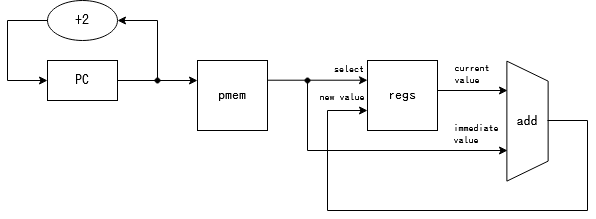

The diagram above was exported from draw.io. Its source (the exported page's mxGraphModel, read from the mxfile embedded in the PNG):
<mxGraphModel dx="813" dy="414" grid="1" gridSize="10" guides="1" tooltips="1" connect="1" arrows="1" fold="1" page="1" pageScale="1" pageWidth="700" pageHeight="500" math="0" shadow="0">
  <root>
    <mxCell id="0" />
    <mxCell id="1" parent="0" />
    <mxCell id="kjftEhkJiMHGPkTqzj5e-1" value="PC" style="rounded=0;whiteSpace=wrap;html=1;fontSize=14;fontFamily=IPAGothic;" parent="1" vertex="1">
      <mxGeometry x="80" y="80" width="70" height="40" as="geometry" />
    </mxCell>
    <mxCell id="kjftEhkJiMHGPkTqzj5e-2" value="+2" style="ellipse;whiteSpace=wrap;html=1;fontFamily=IPAGothic;fontSize=14;" parent="1" vertex="1">
      <mxGeometry x="80" y="20" width="70" height="40" as="geometry" />
    </mxCell>
    <mxCell id="kjftEhkJiMHGPkTqzj5e-3" value="" style="endArrow=classic;html=1;rounded=0;fontFamily=IPAGothic;fontSize=14;exitX=1;exitY=0.5;exitDx=0;exitDy=0;entryX=1;entryY=0.5;entryDx=0;entryDy=0;" parent="1" source="kjftEhkJiMHGPkTqzj5e-1" target="kjftEhkJiMHGPkTqzj5e-2" edge="1">
      <mxGeometry width="50" height="50" relative="1" as="geometry">
        <mxPoint x="160" y="130" as="sourcePoint" />
        <mxPoint x="210" y="80" as="targetPoint" />
        <Array as="points">
          <mxPoint x="190" y="100" />
          <mxPoint x="190" y="40" />
        </Array>
      </mxGeometry>
    </mxCell>
    <mxCell id="kjftEhkJiMHGPkTqzj5e-4" value="" style="endArrow=classic;html=1;rounded=0;fontFamily=IPAGothic;fontSize=14;exitX=0;exitY=0.5;exitDx=0;exitDy=0;entryX=0;entryY=0.5;entryDx=0;entryDy=0;" parent="1" source="kjftEhkJiMHGPkTqzj5e-2" target="kjftEhkJiMHGPkTqzj5e-1" edge="1">
      <mxGeometry width="50" height="50" relative="1" as="geometry">
        <mxPoint x="160" y="130" as="sourcePoint" />
        <mxPoint x="210" y="80" as="targetPoint" />
        <Array as="points">
          <mxPoint x="40" y="40" />
          <mxPoint x="40" y="100" />
        </Array>
      </mxGeometry>
    </mxCell>
    <mxCell id="yTXZMEYpONjqY35e6rcn-2" value="" style="endArrow=classic;html=1;rounded=0;" edge="1" parent="1">
      <mxGeometry width="50" height="50" relative="1" as="geometry">
        <mxPoint x="190" y="100" as="sourcePoint" />
        <mxPoint x="230" y="100" as="targetPoint" />
      </mxGeometry>
    </mxCell>
    <mxCell id="yTXZMEYpONjqY35e6rcn-3" value="" style="ellipse;whiteSpace=wrap;html=1;aspect=fixed;fillColor=#000000;" vertex="1" parent="1">
      <mxGeometry x="187.5" y="97.5" width="5" height="5" as="geometry" />
    </mxCell>
    <mxCell id="yTXZMEYpONjqY35e6rcn-5" value="&lt;font style=&quot;font-size: 14px&quot; face=&quot;IPAGothic&quot;&gt;pmem&lt;/font&gt;" style="rounded=0;whiteSpace=wrap;html=1;fillColor=#FFFFFF;" vertex="1" parent="1">
      <mxGeometry x="230" y="80" width="70" height="70" as="geometry" />
    </mxCell>
    <mxCell id="yTXZMEYpONjqY35e6rcn-6" value="regs" style="rounded=0;whiteSpace=wrap;html=1;fontFamily=IPAGothic;fontSize=14;fillColor=#FFFFFF;" vertex="1" parent="1">
      <mxGeometry x="400" y="80" width="70" height="70" as="geometry" />
    </mxCell>
    <mxCell id="yTXZMEYpONjqY35e6rcn-7" value="" style="endArrow=classic;html=1;rounded=0;fontFamily=IPAGothic;fontSize=14;" edge="1" parent="1">
      <mxGeometry width="50" height="50" relative="1" as="geometry">
        <mxPoint x="300" y="99.71000000000001" as="sourcePoint" />
        <mxPoint x="400" y="99.71000000000001" as="targetPoint" />
      </mxGeometry>
    </mxCell>
    <mxCell id="yTXZMEYpONjqY35e6rcn-8" value="" style="shape=trapezoid;perimeter=trapezoidPerimeter;whiteSpace=wrap;html=1;fixedSize=1;fontFamily=IPAGothic;fontSize=14;fillColor=#FFFFFF;rotation=90;" vertex="1" parent="1">
      <mxGeometry x="500" y="120" width="120" height="41.25" as="geometry" />
    </mxCell>
    <mxCell id="yTXZMEYpONjqY35e6rcn-9" value="add" style="text;html=1;strokeColor=none;fillColor=none;align=center;verticalAlign=middle;whiteSpace=wrap;rounded=0;fontFamily=IPAGothic;fontSize=14;" vertex="1" parent="1">
      <mxGeometry x="540" y="125.63" width="40" height="30" as="geometry" />
    </mxCell>
    <mxCell id="yTXZMEYpONjqY35e6rcn-10" value="" style="endArrow=classic;html=1;rounded=0;fontFamily=IPAGothic;fontSize=14;" edge="1" parent="1">
      <mxGeometry width="50" height="50" relative="1" as="geometry">
        <mxPoint x="340" y="100" as="sourcePoint" />
        <mxPoint x="540" y="170" as="targetPoint" />
        <Array as="points">
          <mxPoint x="340" y="170" />
        </Array>
      </mxGeometry>
    </mxCell>
    <mxCell id="yTXZMEYpONjqY35e6rcn-11" value="" style="ellipse;whiteSpace=wrap;html=1;aspect=fixed;fillColor=#000000;" vertex="1" parent="1">
      <mxGeometry x="337.5" y="97.5" width="5" height="5" as="geometry" />
    </mxCell>
    <mxCell id="yTXZMEYpONjqY35e6rcn-13" value="" style="endArrow=classic;html=1;rounded=0;fontFamily=IPAGothic;fontSize=14;" edge="1" parent="1">
      <mxGeometry width="50" height="50" relative="1" as="geometry">
        <mxPoint x="470" y="110" as="sourcePoint" />
        <mxPoint x="540" y="110" as="targetPoint" />
      </mxGeometry>
    </mxCell>
    <mxCell id="yTXZMEYpONjqY35e6rcn-14" value="" style="endArrow=classic;html=1;rounded=0;fontFamily=IPAGothic;fontSize=14;" edge="1" parent="1">
      <mxGeometry width="50" height="50" relative="1" as="geometry">
        <mxPoint x="580" y="140" as="sourcePoint" />
        <mxPoint x="400" y="130" as="targetPoint" />
        <Array as="points">
          <mxPoint x="620" y="140" />
          <mxPoint x="620" y="230" />
          <mxPoint x="360" y="230" />
          <mxPoint x="360" y="130" />
        </Array>
      </mxGeometry>
    </mxCell>
    <mxCell id="yTXZMEYpONjqY35e6rcn-15" value="select" style="text;html=1;strokeColor=none;fillColor=none;align=center;verticalAlign=middle;whiteSpace=wrap;rounded=0;fontFamily=IPAGothic;fontSize=10;" vertex="1" parent="1">
      <mxGeometry x="362.5" y="80" width="37.5" height="17.5" as="geometry" />
    </mxCell>
    <mxCell id="yTXZMEYpONjqY35e6rcn-16" value="new value" style="text;html=1;strokeColor=none;fillColor=none;align=center;verticalAlign=middle;whiteSpace=wrap;rounded=0;fontFamily=IPAGothic;fontSize=10;" vertex="1" parent="1">
      <mxGeometry x="350" y="108.13" width="50" height="17.5" as="geometry" />
    </mxCell>
    <mxCell id="yTXZMEYpONjqY35e6rcn-18" value="&lt;div&gt;current&lt;/div&gt;&lt;div align=&quot;left&quot;&gt;value&lt;br&gt;&lt;/div&gt;" style="text;html=1;strokeColor=none;fillColor=none;align=center;verticalAlign=middle;whiteSpace=wrap;rounded=0;fontFamily=IPAGothic;fontSize=10;" vertex="1" parent="1">
      <mxGeometry x="480" y="80" width="50" height="28.13" as="geometry" />
    </mxCell>
    <mxCell id="yTXZMEYpONjqY35e6rcn-19" value="&lt;div&gt;immediate&lt;/div&gt;&lt;div align=&quot;left&quot;&gt;value&lt;br&gt;&lt;/div&gt;" style="text;html=1;strokeColor=none;fillColor=none;align=center;verticalAlign=middle;whiteSpace=wrap;rounded=0;fontFamily=IPAGothic;fontSize=10;" vertex="1" parent="1">
      <mxGeometry x="480" y="140" width="57.5" height="28.13" as="geometry" />
    </mxCell>
  </root>
</mxGraphModel>